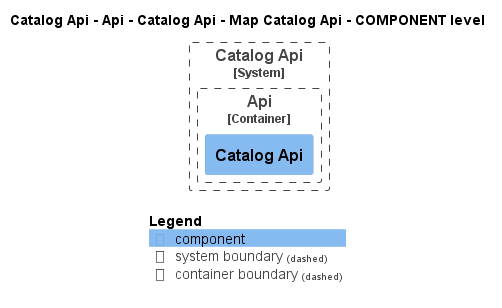

The diagram above was rendered by PlantUML. Its source (embedded in the PNG):
@startuml
!pragma layout smetana
!include ..\..\..\..\..\..\..\..\.c4s\C4_Component.puml

AddElementTag("state:new", $bgColor=green, $fontColor=#ffffff, $borderColor=green, $shadowing="False")
AddElementTag("state:changed", $bgColor=orange, $fontColor=#ffffff, $borderColor=orange, $shadowing="False")
AddElementTag("state:removed", $bgColor=red, $fontColor=#ffffff, $borderColor=red, $shadowing="False")

AddRelTag("state:new", $textColor=green, $lineColor=green)
AddRelTag("state:changed", $textColor=orange, $lineColor=orange)
AddRelTag("state:removed", $textColor=red, $lineColor=red)

SHOW_PERSON_PORTRAIT()
LAYOUT_TOP_DOWN()

skinparam linetype polyline

title Catalog Api - Api - Catalog Api - Map Catalog Api - COMPONENT level


System_Boundary(dotnet.eShop.Architecture.SoftwareSystems.CatalogApi, "Catalog Api") {
    
Container_Boundary(dotnet.eShop.Architecture.SoftwareSystems.CatalogApi.Containers.Api, "Api") {
    Component(dotnet.eShop.Architecture.SoftwareSystems.CatalogApi.Containers.Api.Components.CatalogApi, "Catalog Api", "", "")
}
}



SHOW_LEGEND()
@enduml